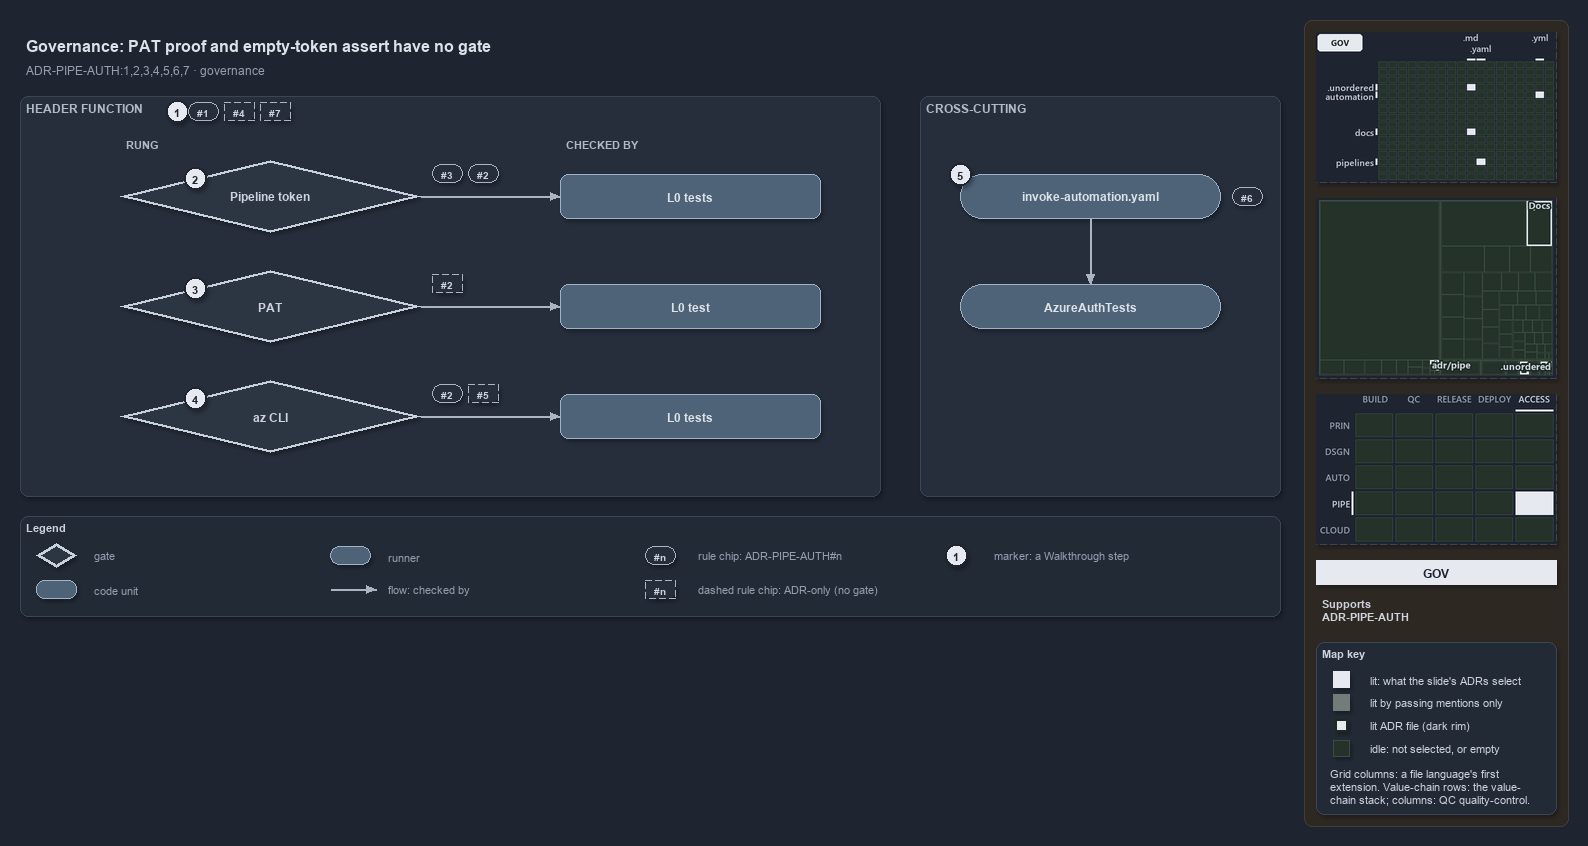

The diagram above was exported from draw.io. Its source (the exported page's mxGraphModel, read from the mxfile embedded in the PNG):
<mxGraphModel dx="1024" dy="768" grid="0" gridSize="10" guides="1" tooltips="1" connect="1" arrows="1" fold="1" page="1" pageScale="1" pageWidth="1572" pageHeight="620" background="#1E2430" math="0" shadow="1">
  <root>
    <mxCell id="0" />
    <mxCell id="1" parent="0" />
    <mxCell id="sidebar-bg" value="" style="rounded=1;arcSize=2;html=1;fillColor=#2E2823;strokeColor=#453C33;shadow=0;" vertex="1" parent="1">
      <mxGeometry x="1304" y="4" width="264" height="806" as="geometry" />
    </mxCell>
    <mxCell id="title" value="Governance: PAT proof and empty-token assert have no gate" style="text;html=1;align=left;verticalAlign=middle;fontSize=16;fontStyle=1;fontColor=#DDE2E9;" vertex="1" parent="1">
      <mxGeometry x="20" y="14" width="1260" height="30" as="geometry" />
    </mxCell>
    <mxCell id="subtitle" value="ADR-PIPE-AUTH:1,2,3,4,5,6,7 &amp;#183; governance" style="text;html=1;align=left;verticalAlign=middle;fontSize=12;fontColor=#949FAE;" vertex="1" parent="1">
      <mxGeometry x="20" y="44" width="1240" height="20" as="geometry" />
    </mxCell>
    <mxCell id="band" value="HEADER FUNCTION" style="rounded=1;html=1;arcSize=3;fillColor=#262E3B;strokeColor=#3A4555;verticalAlign=top;align=left;spacingLeft=8;fontStyle=1;fontSize=12;fontColor=#B0BAC7;" vertex="1" parent="1">
      <mxGeometry x="20" y="80" width="860" height="400" as="geometry" />
    </mxCell>
    <mxCell id="mark-1" value="1" style="ellipse;html=1;fillColor=#E6EAF0;strokeColor=#1E2430;strokeWidth=2;fontColor=#1E2430;fontStyle=1;fontSize=11;" vertex="1" parent="1">
      <mxGeometry x="166" y="84" width="22" height="22" as="geometry" />
    </mxCell>
    <mxCell id="chip-1" value="#1" style="rounded=1;arcSize=50;whiteSpace=wrap;html=1;fillColor=#262E3B;strokeColor=#AAB4C3;fontColor=#CDD3DC;fontStyle=1;fontSize=10.5;" vertex="1" parent="1">
      <mxGeometry x="188" y="86" width="30" height="18" as="geometry" />
    </mxCell>
    <mxCell id="chip-4" value="#4" style="rounded=1;arcSize=50;whiteSpace=wrap;html=1;fillColor=#262E3B;strokeColor=#AAB4C3;fontColor=#CDD3DC;fontStyle=1;fontSize=10.5;dashed=1;" vertex="1" parent="1">
      <mxGeometry x="224" y="86" width="30" height="18" as="geometry" />
    </mxCell>
    <mxCell id="chip-7" value="#7" style="rounded=1;arcSize=50;whiteSpace=wrap;html=1;fillColor=#262E3B;strokeColor=#AAB4C3;fontColor=#CDD3DC;fontStyle=1;fontSize=10.5;dashed=1;" vertex="1" parent="1">
      <mxGeometry x="260" y="86" width="30" height="18" as="geometry" />
    </mxCell>
    <mxCell id="col-rung" value="RUNG" style="text;html=1;align=left;verticalAlign=middle;fontSize=11;fontStyle=1;fontColor=#B0BAC7;" vertex="1" parent="1">
      <mxGeometry x="120" y="118" width="120" height="18" as="geometry" />
    </mxCell>
    <mxCell id="col-checked" value="CHECKED BY" style="text;html=1;align=left;verticalAlign=middle;fontSize=11;fontStyle=1;fontColor=#B0BAC7;" vertex="1" parent="1">
      <mxGeometry x="560" y="118" width="120" height="18" as="geometry" />
    </mxCell>
    <mxCell id="g-pipeline" value="&lt;b&gt;Pipeline token&lt;/b&gt;" style="rhombus;whiteSpace=wrap;html=1;fillColor=#2C3542;strokeColor=#C7D0DB;strokeWidth=3;fontSize=12;fontColor=#CDD3DC;" vertex="1" parent="1">
      <mxGeometry x="120" y="144" width="300" height="72" as="geometry" />
    </mxCell>
    <mxCell id="mark-2" value="2" style="ellipse;html=1;fillColor=#E6EAF0;strokeColor=#1E2430;strokeWidth=2;fontColor=#1E2430;fontStyle=1;fontSize=11;" vertex="1" parent="1">
      <mxGeometry x="184.0" y="151.0" width="22" height="22" as="geometry" />
    </mxCell>
    <mxCell id="chip-g-pipeline-0" value="#3" style="rounded=1;arcSize=50;whiteSpace=wrap;html=1;fillColor=#262E3B;strokeColor=#AAB4C3;fontColor=#CDD3DC;fontStyle=1;fontSize=10.5;" vertex="1" parent="1">
      <mxGeometry x="432" y="148" width="30" height="18" as="geometry" />
    </mxCell>
    <mxCell id="chip-g-pipeline-1" value="#2" style="rounded=1;arcSize=50;whiteSpace=wrap;html=1;fillColor=#262E3B;strokeColor=#AAB4C3;fontColor=#CDD3DC;fontStyle=1;fontSize=10.5;" vertex="1" parent="1">
      <mxGeometry x="468" y="148" width="30" height="18" as="geometry" />
    </mxCell>
    <mxCell id="t-pipeline" value="&lt;b&gt;L0 tests&lt;/b&gt;" style="rounded=1;whiteSpace=wrap;html=1;arcSize=20;fillColor=#4E6378;strokeColor=#9FB3C8;fontSize=12;fontColor=#DDE2E9;" vertex="1" parent="1">
      <mxGeometry x="560" y="158" width="260" height="44" as="geometry" />
    </mxCell>
    <mxCell id="p-e-g-pipeline-t-pipeline-a" value="" style="text;html=1;strokeColor=none;fillColor=none;" vertex="1" parent="1">
      <mxGeometry x="420" y="180" width="1" height="1" as="geometry" />
    </mxCell>
    <mxCell id="p-e-g-pipeline-t-pipeline-b" value="" style="text;html=1;strokeColor=none;fillColor=none;" vertex="1" parent="1">
      <mxGeometry x="560" y="180" width="1" height="1" as="geometry" />
    </mxCell>
    <mxCell id="e-g-pipeline-t-pipeline" value="" style="edgeStyle=orthogonalEdgeStyle;rounded=1;html=1;fontSize=10;endArrow=block;strokeColor=#AAB4C3;fontColor=#CDD3DC;shadow=0;" edge="1" parent="1" source="p-e-g-pipeline-t-pipeline-a" target="p-e-g-pipeline-t-pipeline-b">
      <mxGeometry relative="1" as="geometry" />
    </mxCell>
    <mxCell id="g-pat" value="&lt;b&gt;PAT&lt;/b&gt;" style="rhombus;whiteSpace=wrap;html=1;fillColor=#2C3542;strokeColor=#C7D0DB;strokeWidth=3;fontSize=12;fontColor=#CDD3DC;" vertex="1" parent="1">
      <mxGeometry x="120" y="254" width="300" height="72" as="geometry" />
    </mxCell>
    <mxCell id="mark-3" value="3" style="ellipse;html=1;fillColor=#E6EAF0;strokeColor=#1E2430;strokeWidth=2;fontColor=#1E2430;fontStyle=1;fontSize=11;" vertex="1" parent="1">
      <mxGeometry x="184.0" y="261.0" width="22" height="22" as="geometry" />
    </mxCell>
    <mxCell id="chip-g-pat-0" value="#2" style="rounded=1;arcSize=50;whiteSpace=wrap;html=1;fillColor=#262E3B;strokeColor=#AAB4C3;fontColor=#CDD3DC;fontStyle=1;fontSize=10.5;dashed=1;" vertex="1" parent="1">
      <mxGeometry x="432" y="258" width="30" height="18" as="geometry" />
    </mxCell>
    <mxCell id="t-pat" value="&lt;b&gt;L0 test&lt;/b&gt;" style="rounded=1;whiteSpace=wrap;html=1;arcSize=20;fillColor=#4E6378;strokeColor=#9FB3C8;fontSize=12;fontColor=#DDE2E9;" vertex="1" parent="1">
      <mxGeometry x="560" y="268" width="260" height="44" as="geometry" />
    </mxCell>
    <mxCell id="p-e-g-pat-t-pat-a" value="" style="text;html=1;strokeColor=none;fillColor=none;" vertex="1" parent="1">
      <mxGeometry x="420" y="290" width="1" height="1" as="geometry" />
    </mxCell>
    <mxCell id="p-e-g-pat-t-pat-b" value="" style="text;html=1;strokeColor=none;fillColor=none;" vertex="1" parent="1">
      <mxGeometry x="560" y="290" width="1" height="1" as="geometry" />
    </mxCell>
    <mxCell id="e-g-pat-t-pat" value="" style="edgeStyle=orthogonalEdgeStyle;rounded=1;html=1;fontSize=10;endArrow=block;strokeColor=#AAB4C3;fontColor=#CDD3DC;shadow=0;" edge="1" parent="1" source="p-e-g-pat-t-pat-a" target="p-e-g-pat-t-pat-b">
      <mxGeometry relative="1" as="geometry" />
    </mxCell>
    <mxCell id="g-azcli" value="&lt;b&gt;az CLI&lt;/b&gt;" style="rhombus;whiteSpace=wrap;html=1;fillColor=#2C3542;strokeColor=#C7D0DB;strokeWidth=3;fontSize=12;fontColor=#CDD3DC;" vertex="1" parent="1">
      <mxGeometry x="120" y="364" width="300" height="72" as="geometry" />
    </mxCell>
    <mxCell id="mark-4" value="4" style="ellipse;html=1;fillColor=#E6EAF0;strokeColor=#1E2430;strokeWidth=2;fontColor=#1E2430;fontStyle=1;fontSize=11;" vertex="1" parent="1">
      <mxGeometry x="184.0" y="371.0" width="22" height="22" as="geometry" />
    </mxCell>
    <mxCell id="chip-g-azcli-0" value="#2" style="rounded=1;arcSize=50;whiteSpace=wrap;html=1;fillColor=#262E3B;strokeColor=#AAB4C3;fontColor=#CDD3DC;fontStyle=1;fontSize=10.5;" vertex="1" parent="1">
      <mxGeometry x="432" y="368" width="30" height="18" as="geometry" />
    </mxCell>
    <mxCell id="chip-g-azcli-1" value="#5" style="rounded=1;arcSize=50;whiteSpace=wrap;html=1;fillColor=#262E3B;strokeColor=#AAB4C3;fontColor=#CDD3DC;fontStyle=1;fontSize=10.5;dashed=1;" vertex="1" parent="1">
      <mxGeometry x="468" y="368" width="30" height="18" as="geometry" />
    </mxCell>
    <mxCell id="t-azcli" value="&lt;b&gt;L0 tests&lt;/b&gt;" style="rounded=1;whiteSpace=wrap;html=1;arcSize=20;fillColor=#4E6378;strokeColor=#9FB3C8;fontSize=12;fontColor=#DDE2E9;" vertex="1" parent="1">
      <mxGeometry x="560" y="378" width="260" height="44" as="geometry" />
    </mxCell>
    <mxCell id="p-e-g-azcli-t-azcli-a" value="" style="text;html=1;strokeColor=none;fillColor=none;" vertex="1" parent="1">
      <mxGeometry x="420" y="400" width="1" height="1" as="geometry" />
    </mxCell>
    <mxCell id="p-e-g-azcli-t-azcli-b" value="" style="text;html=1;strokeColor=none;fillColor=none;" vertex="1" parent="1">
      <mxGeometry x="560" y="400" width="1" height="1" as="geometry" />
    </mxCell>
    <mxCell id="e-g-azcli-t-azcli" value="" style="edgeStyle=orthogonalEdgeStyle;rounded=1;html=1;fontSize=10;endArrow=block;strokeColor=#AAB4C3;fontColor=#CDD3DC;shadow=0;" edge="1" parent="1" source="p-e-g-azcli-t-azcli-a" target="p-e-g-azcli-t-azcli-b">
      <mxGeometry relative="1" as="geometry" />
    </mxCell>
    <mxCell id="band-cross" value="CROSS-CUTTING" style="rounded=1;html=1;arcSize=3;fillColor=#262E3B;strokeColor=#3A4555;verticalAlign=top;align=left;spacingLeft=8;fontStyle=1;fontSize=12;fontColor=#B0BAC7;" vertex="1" parent="1">
      <mxGeometry x="920" y="80" width="360" height="400" as="geometry" />
    </mxCell>
    <mxCell id="r-step" value="&lt;b&gt;invoke-automation.yaml&lt;/b&gt;" style="rounded=1;arcSize=50;whiteSpace=wrap;html=1;fillColor=#4E6378;strokeColor=#9FB3C8;fontSize=12;fontColor=#DDE2E9;" vertex="1" parent="1">
      <mxGeometry x="960" y="158" width="260" height="44" as="geometry" />
    </mxCell>
    <mxCell id="mark-5" value="5" style="ellipse;html=1;fillColor=#E6EAF0;strokeColor=#1E2430;strokeWidth=2;fontColor=#1E2430;fontStyle=1;fontSize=11;" vertex="1" parent="1">
      <mxGeometry x="949" y="147" width="22" height="22" as="geometry" />
    </mxCell>
    <mxCell id="chip-6" value="#6" style="rounded=1;arcSize=50;whiteSpace=wrap;html=1;fillColor=#262E3B;strokeColor=#AAB4C3;fontColor=#CDD3DC;fontStyle=1;fontSize=10.5;" vertex="1" parent="1">
      <mxGeometry x="1232" y="171" width="30" height="18" as="geometry" />
    </mxCell>
    <mxCell id="r-authtests" value="&lt;b&gt;AzureAuthTests&lt;/b&gt;" style="rounded=1;arcSize=50;whiteSpace=wrap;html=1;fillColor=#4E6378;strokeColor=#9FB3C8;fontSize=12;fontColor=#DDE2E9;" vertex="1" parent="1">
      <mxGeometry x="960" y="268" width="260" height="44" as="geometry" />
    </mxCell>
    <mxCell id="p-e-step-authtests-a" value="" style="text;html=1;strokeColor=none;fillColor=none;" vertex="1" parent="1">
      <mxGeometry x="1090" y="202" width="1" height="1" as="geometry" />
    </mxCell>
    <mxCell id="p-e-step-authtests-b" value="" style="text;html=1;strokeColor=none;fillColor=none;" vertex="1" parent="1">
      <mxGeometry x="1090" y="268" width="1" height="1" as="geometry" />
    </mxCell>
    <mxCell id="e-step-authtests" value="" style="edgeStyle=orthogonalEdgeStyle;rounded=1;html=1;fontSize=10;endArrow=block;strokeColor=#AAB4C3;fontColor=#CDD3DC;shadow=0;" edge="1" parent="1" source="p-e-step-authtests-a" target="p-e-step-authtests-b">
      <mxGeometry relative="1" as="geometry" />
    </mxCell>
    <mxCell id="legend" value="&lt;b&gt;Legend&lt;/b&gt;" style="rounded=1;whiteSpace=wrap;html=1;arcSize=6;fillColor=#222A36;strokeColor=#3A4555;align=left;verticalAlign=top;spacing=8;fontSize=11;fontColor=#CDD3DC;" vertex="1" parent="1">
      <mxGeometry x="20" y="500" width="1260" height="100" as="geometry" />
    </mxCell>
    <mxCell id="legend-0" value="" style="rhombus;whiteSpace=wrap;html=1;fillColor=#2C3542;strokeColor=#C7D0DB;strokeWidth=3;fontColor=#CDD3DC;" vertex="1" parent="1">
      <mxGeometry x="36.0" y="527.0" width="40" height="24" as="geometry" />
    </mxCell>
    <mxCell id="legend-0-text" value="gate" style="text;html=1;align=left;verticalAlign=middle;fontSize=11;fontColor=#949FAE;" vertex="1" parent="1">
      <mxGeometry x="88" y="529" width="240" height="20" as="geometry" />
    </mxCell>
    <mxCell id="legend-1" value="" style="rounded=1;whiteSpace=wrap;html=1;arcSize=20;fillColor=#4E6378;strokeColor=#9FB3C8;fontColor=#DDE2E9;" vertex="1" parent="1">
      <mxGeometry x="36.0" y="564.0" width="40" height="18" as="geometry" />
    </mxCell>
    <mxCell id="legend-1-text" value="code unit" style="text;html=1;align=left;verticalAlign=middle;fontSize=11;fontColor=#949FAE;" vertex="1" parent="1">
      <mxGeometry x="88" y="563" width="240" height="20" as="geometry" />
    </mxCell>
    <mxCell id="legend-2" value="" style="rounded=1;arcSize=50;whiteSpace=wrap;html=1;fillColor=#4E6378;strokeColor=#9FB3C8;fontColor=#DDE2E9;" vertex="1" parent="1">
      <mxGeometry x="330.0" y="530.0" width="40" height="18" as="geometry" />
    </mxCell>
    <mxCell id="legend-2-text" value="runner" style="text;html=1;align=left;verticalAlign=middle;fontSize=11;fontColor=#949FAE;" vertex="1" parent="1">
      <mxGeometry x="382" y="529" width="240" height="20" as="geometry" />
    </mxCell>
    <mxCell id="legend-3-a" value="" style="text;html=1;strokeColor=none;fillColor=none;" vertex="1" parent="1">
      <mxGeometry x="330" y="573" width="1" height="1" as="geometry" />
    </mxCell>
    <mxCell id="legend-3-b" value="" style="text;html=1;strokeColor=none;fillColor=none;" vertex="1" parent="1">
      <mxGeometry x="376" y="573" width="1" height="1" as="geometry" />
    </mxCell>
    <mxCell id="legend-3" value="" style="edgeStyle=orthogonalEdgeStyle;rounded=1;html=1;fontSize=10;endArrow=block;strokeColor=#AAB4C3;fontColor=#CDD3DC;shadow=0;" edge="1" parent="1" source="legend-3-a" target="legend-3-b">
      <mxGeometry relative="1" as="geometry" />
    </mxCell>
    <mxCell id="legend-3-text" value="flow: checked by" style="text;html=1;align=left;verticalAlign=middle;fontSize=11;fontColor=#949FAE;" vertex="1" parent="1">
      <mxGeometry x="382" y="563" width="240" height="20" as="geometry" />
    </mxCell>
    <mxCell id="legend-4" value="#n" style="rounded=1;arcSize=50;whiteSpace=wrap;html=1;fillColor=#262E3B;strokeColor=#AAB4C3;fontColor=#CDD3DC;fontStyle=1;fontSize=10.5;" vertex="1" parent="1">
      <mxGeometry x="645" y="530" width="30" height="18" as="geometry" />
    </mxCell>
    <mxCell id="legend-4-text" value="rule chip: ADR-PIPE-AUTH#n" style="text;html=1;align=left;verticalAlign=middle;fontSize=11;fontColor=#949FAE;" vertex="1" parent="1">
      <mxGeometry x="692" y="529" width="240" height="20" as="geometry" />
    </mxCell>
    <mxCell id="legend-5" value="#n" style="rounded=1;arcSize=50;whiteSpace=wrap;html=1;fillColor=#262E3B;strokeColor=#AAB4C3;fontColor=#CDD3DC;fontStyle=1;fontSize=10.5;dashed=1;" vertex="1" parent="1">
      <mxGeometry x="645" y="564" width="30" height="18" as="geometry" />
    </mxCell>
    <mxCell id="legend-5-text" value="dashed rule chip: ADR-only (no gate)" style="text;html=1;align=left;verticalAlign=middle;fontSize=11;fontColor=#949FAE;" vertex="1" parent="1">
      <mxGeometry x="692" y="563" width="240" height="20" as="geometry" />
    </mxCell>
    <mxCell id="legend-6" value="1" style="ellipse;html=1;fillColor=#E6EAF0;strokeColor=#1E2430;strokeWidth=2;fontColor=#1E2430;fontStyle=1;fontSize=11;" vertex="1" parent="1">
      <mxGeometry x="945" y="528" width="22" height="22" as="geometry" />
    </mxCell>
    <mxCell id="legend-6-text" value="marker: a Walkthrough step" style="text;html=1;align=left;verticalAlign=middle;fontSize=11;fontColor=#949FAE;" vertex="1" parent="1">
      <mxGeometry x="988" y="529" width="240" height="20" as="geometry" />
    </mxCell>
    <mxCell id="minimap-grid" value="" style="shape=image;html=1;imageAspect=0;aspect=fixed;verticalLabelPosition=bottom;strokeColor=#3A4555;dashed=1;fillColor=#222A36;image=data:image/png,(base64 omitted: 10404 chars);" vertex="1" parent="1">
      <mxGeometry x="1316" y="16" width="240" height="150" as="geometry" />
    </mxCell>
    <mxCell id="minimap-tree" value="" style="shape=image;html=1;imageAspect=0;aspect=fixed;verticalLabelPosition=bottom;strokeColor=#3A4555;dashed=1;fillColor=#222A36;image=data:image/png,(base64 omitted: 9816 chars);" vertex="1" parent="1">
      <mxGeometry x="1316" y="182" width="240" height="180" as="geometry" />
    </mxCell>
    <mxCell id="minimap-chain" value="" style="shape=image;html=1;imageAspect=0;aspect=fixed;verticalLabelPosition=bottom;strokeColor=#3A4555;dashed=1;fillColor=#222A36;image=data:image/png,(base64 omitted: 13108 chars);" vertex="1" parent="1">
      <mxGeometry x="1316" y="378" width="240" height="150" as="geometry" />
    </mxCell>
    <mxCell id="lens-badge" value="GOV" style="rounded=0;whiteSpace=wrap;html=1;align=center;verticalAlign=middle;fontSize=12;fontStyle=1;fontColor=#1E2430;fillColor=#E6EAF0;strokeColor=none;" vertex="1" parent="1">
      <mxGeometry x="1316" y="544" width="240" height="24" as="geometry" />
    </mxCell>
    <mxCell id="supports" value="&lt;b&gt;Supports&lt;/b&gt;&lt;br&gt;ADR-PIPE-AUTH" style="text;html=1;whiteSpace=wrap;align=left;verticalAlign=top;fontSize=11;fontColor=#CDD3DC;" vertex="1" parent="1">
      <mxGeometry x="1316" y="576" width="240" height="38" as="geometry" />
    </mxCell>
    <mxCell id="mapkey" value="&lt;b&gt;Map key&lt;/b&gt;" style="rounded=1;arcSize=6;whiteSpace=wrap;html=1;align=left;verticalAlign=top;fontSize=11;fontColor=#CDD3DC;fillColor=#222A36;strokeColor=#3A4555;spacingLeft=8;spacingTop=2;" vertex="1" parent="1">
      <mxGeometry x="1316" y="626" width="240" height="172" as="geometry" />
    </mxCell>
    <mxCell id="mapkey-lit" value="" style="rounded=0;html=1;fillColor=#E6EAF0;strokeColor=#E6EAF0;" vertex="1" parent="1">
      <mxGeometry x="1333.0" y="655.0" width="16" height="16" as="geometry" />
    </mxCell>
    <mxCell id="mapkey-lit-text" value="lit: what the slide's ADRs select" style="text;html=1;align=left;verticalAlign=middle;fontSize=11;fontColor=#CDD3DC;" vertex="1" parent="1">
      <mxGeometry x="1364" y="653" width="184" height="20" as="geometry" />
    </mxCell>
    <mxCell id="mapkey-touched" value="" style="rounded=0;html=1;fillColor=#727C79;strokeColor=#727C79;" vertex="1" parent="1">
      <mxGeometry x="1333.0" y="678.0" width="16" height="16" as="geometry" />
    </mxCell>
    <mxCell id="mapkey-touched-text" value="lit by passing mentions only" style="text;html=1;align=left;verticalAlign=middle;fontSize=11;fontColor=#CDD3DC;" vertex="1" parent="1">
      <mxGeometry x="1364" y="676" width="184" height="20" as="geometry" />
    </mxCell>
    <mxCell id="mapkey-adr" value="" style="rounded=0;html=1;fillColor=#E6EAF0;strokeColor=#1C2A24;strokeWidth=2;" vertex="1" parent="1">
      <mxGeometry x="1335.0" y="703.0" width="12" height="12" as="geometry" />
    </mxCell>
    <mxCell id="mapkey-adr-text" value="lit ADR file (dark rim)" style="text;html=1;align=left;verticalAlign=middle;fontSize=11;fontColor=#CDD3DC;" vertex="1" parent="1">
      <mxGeometry x="1364" y="699" width="184" height="20" as="geometry" />
    </mxCell>
    <mxCell id="mapkey-idle" value="" style="rounded=0;html=1;fillColor=#243229;strokeColor=#3B4D43;" vertex="1" parent="1">
      <mxGeometry x="1333.0" y="724.0" width="16" height="16" as="geometry" />
    </mxCell>
    <mxCell id="mapkey-idle-text" value="idle: not selected, or empty" style="text;html=1;align=left;verticalAlign=middle;fontSize=11;fontColor=#CDD3DC;" vertex="1" parent="1">
      <mxGeometry x="1364" y="722" width="184" height="20" as="geometry" />
    </mxCell>
    <mxCell id="mapkey-codes" value="Grid columns: a file language's first&lt;br&gt;extension. Value-chain rows: the value-&lt;br&gt;chain stack; columns: QC quality-control." style="text;html=1;align=left;verticalAlign=top;whiteSpace=wrap;fontSize=11;fontColor=#CDD3DC;" vertex="1" parent="1">
      <mxGeometry x="1324" y="746" width="224" height="46" as="geometry" />
    </mxCell>
  </root>
</mxGraphModel>